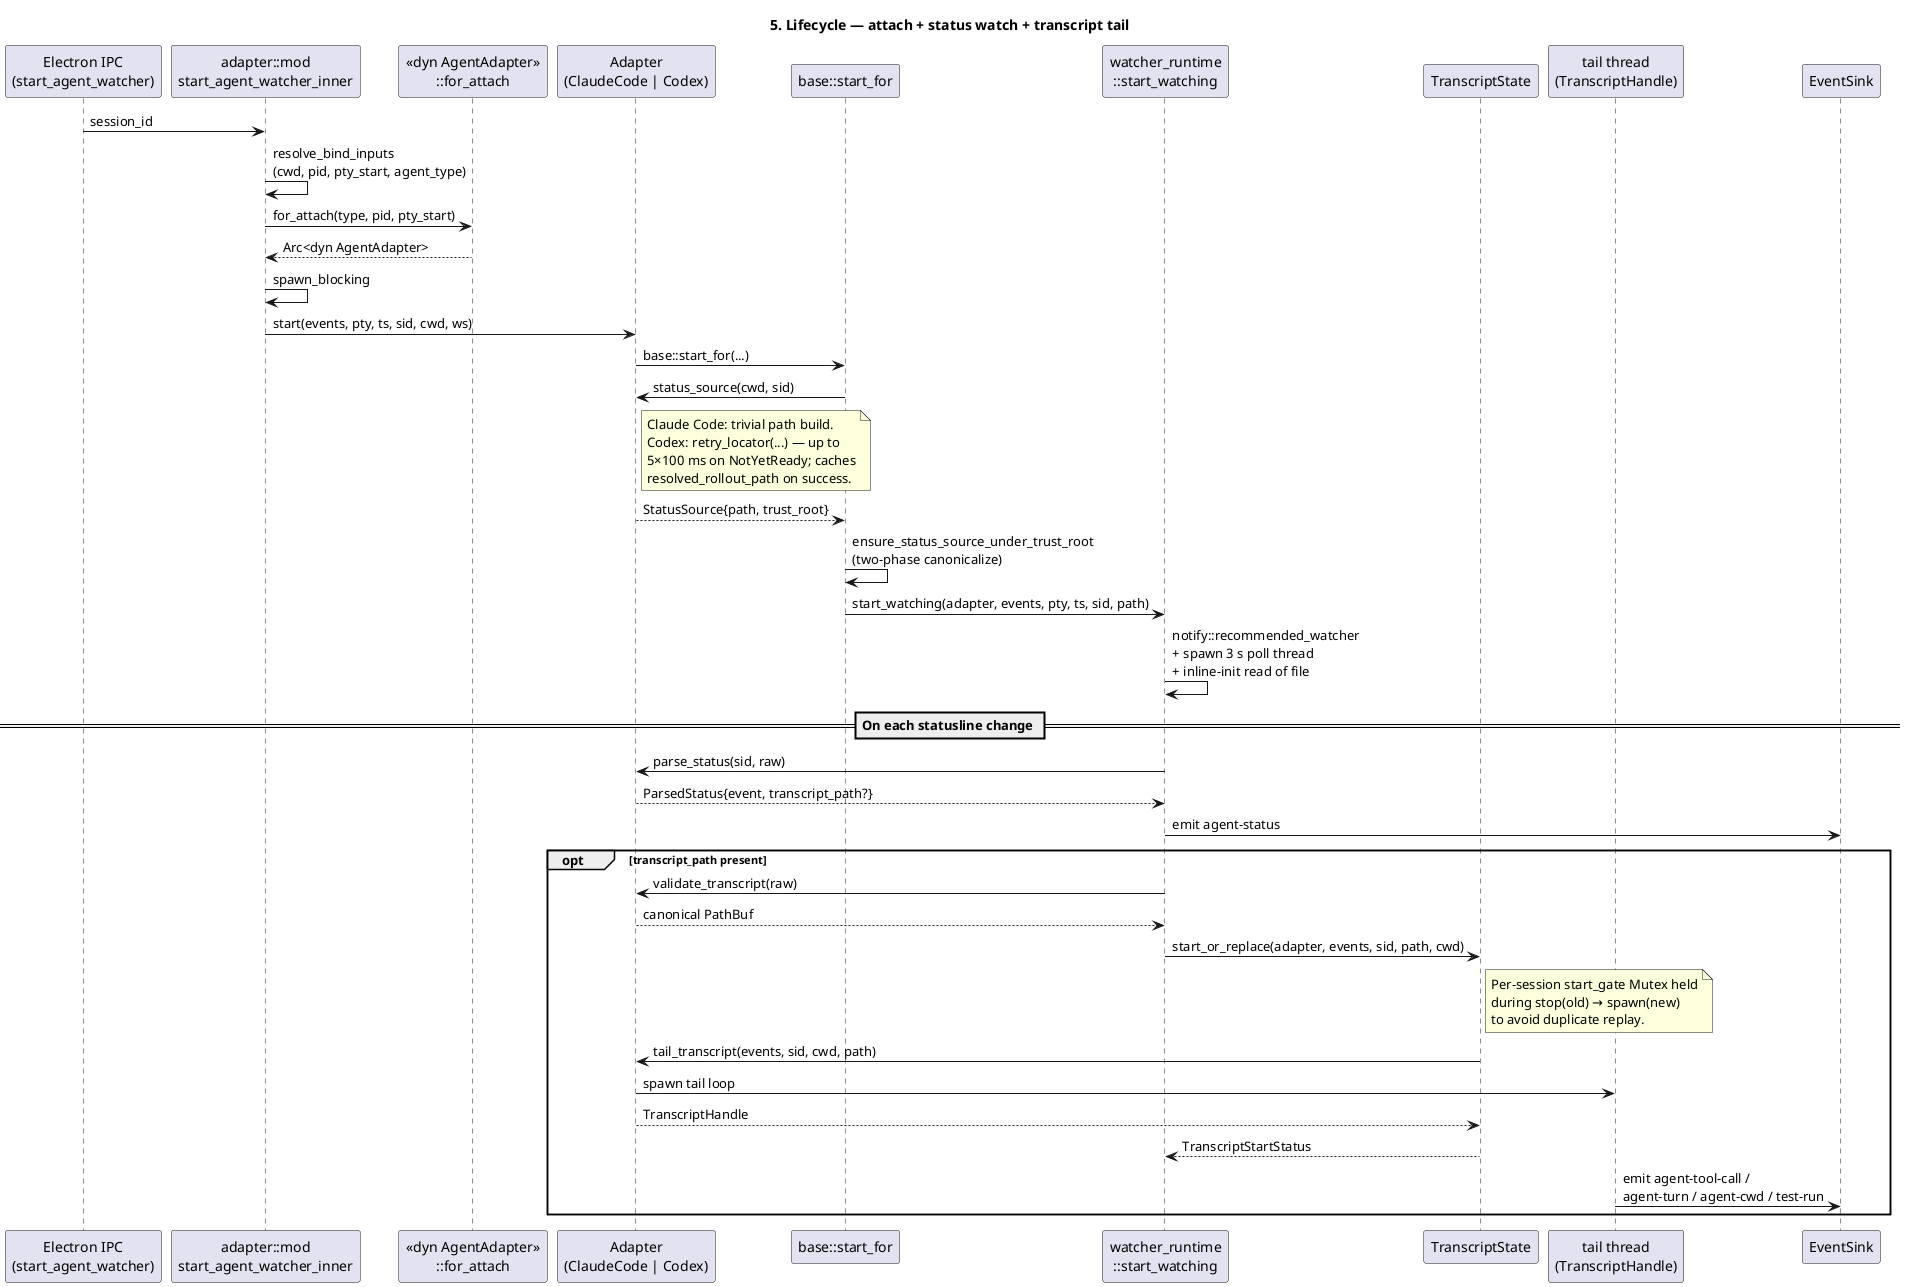

The diagram above was rendered by PlantUML. Its source (embedded in the PNG):
@startuml
title 5. Lifecycle — attach + status watch + transcript tail

skinparam responseMessageBelowArrow true

participant "Electron IPC\n(start_agent_watcher)" as ipc
participant "adapter::mod\nstart_agent_watcher_inner" as outer
participant "<<dyn AgentAdapter>>\n::for_attach" as factory
participant "Adapter\n(ClaudeCode | Codex)" as adapter
participant "base::start_for" as sf
participant "watcher_runtime\n::start_watching" as sw
participant "TranscriptState" as ts
participant "tail thread\n(TranscriptHandle)" as th
participant "EventSink" as sink

ipc -> outer : session_id
outer -> outer : resolve_bind_inputs\n(cwd, pid, pty_start, agent_type)
outer -> factory : for_attach(type, pid, pty_start)
factory --> outer : Arc<dyn AgentAdapter>
outer -> outer : spawn_blocking
outer -> adapter : start(events, pty, ts, sid, cwd, ws)
adapter -> sf : base::start_for(...)

sf -> adapter : status_source(cwd, sid)
note right of adapter
  Claude Code: trivial path build.
  Codex: retry_locator(...) — up to
  5×100 ms on NotYetReady; caches
  resolved_rollout_path on success.
end note
adapter --> sf : StatusSource{path, trust_root}

sf -> sf : ensure_status_source_under_trust_root\n(two-phase canonicalize)
sf -> sw : start_watching(adapter, events, pty, ts, sid, path)

sw -> sw : notify::recommended_watcher\n+ spawn 3 s poll thread\n+ inline-init read of file

== On each statusline change ==
sw -> adapter : parse_status(sid, raw)
adapter --> sw : ParsedStatus{event, transcript_path?}
sw -> sink : emit agent-status

opt transcript_path present
  sw -> adapter : validate_transcript(raw)
  adapter --> sw : canonical PathBuf
  sw -> ts : start_or_replace(adapter, events, sid, path, cwd)
  note right of ts
    Per-session start_gate Mutex held
    during stop(old) → spawn(new)
    to avoid duplicate replay.
  end note
  ts -> adapter : tail_transcript(events, sid, cwd, path)
  adapter -> th : spawn tail loop
  adapter --> ts : TranscriptHandle
  ts --> sw : TranscriptStartStatus
  th -> sink : emit agent-tool-call /\nagent-turn / agent-cwd / test-run
end

@enduml